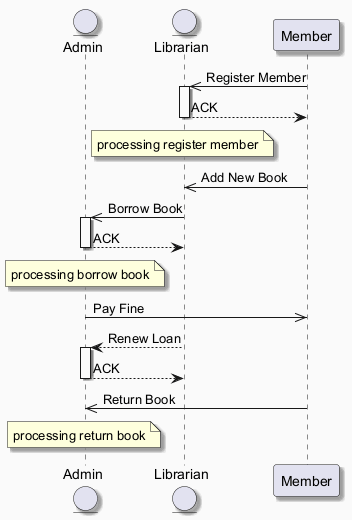

The diagram above was rendered by PlantUML. Its source (embedded in the PNG):
@startuml
skinparam backgroundColor #FAFAFA
skinparam classBackgroundColor #FFF3E0
skinparam classBorderColor #E65100
skinparam shadowing true
entity "Admin" as A
entity "Librarian" as L
participant "Member" as M
M ->> L : Register Member
activate L
L --> M : ACK
deactivate L
note over L : processing register member
M ->> L : Add New Book
L ->> A : Borrow Book
activate A
A --> L : ACK
deactivate A
note over A : processing borrow book
A ->> M : Pay Fine
L --> A : Renew Loan
activate A
A --> L : ACK
deactivate A
M ->> A : Return Book
note over A : processing return book
@enduml